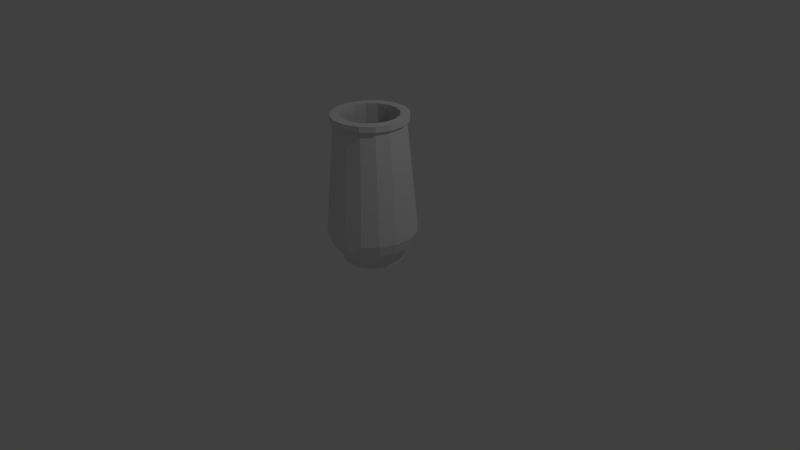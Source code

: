 # Source: vase.blend  (saved by Blender 2.76.0; exported with 4.5.12 LTS)
import bpy
from mathutils import Matrix  # noqa: F401  (used for matrix-valued properties, if any)

bpy.ops.wm.read_factory_settings(use_empty=True)
scene = bpy.context.scene
scene.name = 'Scene'

# ---- collections
col_collection_1 = bpy.data.collections.new('Collection 1'); scene.collection.children.link(col_collection_1)

# ---- world
world_world = bpy.data.worlds.new('World'); scene.world = world_world
world_world.color = (0.05088, 0.05088, 0.05088)
world_world.use_sun_shadow = False
world_world.sun_shadow_jitter_overblur = 0.0
world_world.cycles.sampling_method = 'MANUAL'
world_world.cycles.sample_map_resolution = 256

# ---- cameras
cam_camera = bpy.data.cameras.new('Camera')
cam_camera.clip_end = 100.0
cam_camera.lens = 35.0
cam_camera.sensor_width = 32.0
cam_camera.sensor_height = 18.0
cam_camera.ortho_scale = 7.314
cam_camera.dof.focus_distance = 0.0
cam_camera.dof.aperture_fstop = 128.0

# ---- lights
light_lamp = bpy.data.lights.new('Lamp', 'POINT')
light_lamp.transmission_factor = 0.0
light_lamp.cutoff_distance = 30.0
light_lamp.energy = 100.0
light_lamp.shadow_buffer_clip_start = 1.001
light_lamp.shadow_soft_size = 0.1
light_lamp.shadow_maximum_resolution = 0.006
light_lamp.use_absolute_resolution = True
light_lamp.cycles.use_multiple_importance_sampling = False

# ---- meshes
me_vase = bpy.data.meshes.new('Vase')
me_vase.from_pydata([(-3.55, 24.0, 5.313), (-3.267, 24.0, 4.889), (-1.247, 24.0, 6.268), (-4.889, 24.0, 3.267), (-5.313, 24.0, 3.55), (-5.768, 24.0, 1.147), (-6.268, 24.0, 1.247), (-6.268, 24.0, -1.247), (-5.768, 24.0, -1.147), (-5.313, 24.0, -3.55), (-4.889, 24.0, -3.267), (-3.55, 24.0, -5.313), (-3.267, 24.0, -4.889), (-1.247, 24.0, -6.268), (-1.147, 24.0, -5.768), (1.147, 24.0, -5.768), (1.247, 24.0, -6.268), (3.267, 24.0, -4.889), (3.55, 24.0, -5.313), (4.889, 24.0, -3.267), (5.313, 24.0, -3.55), (5.768, 24.0, -1.147), (6.268, 24.0, -1.247), (6.268, 24.0, 1.247), (5.768, 24.0, 1.147), (5.313, 24.0, 3.55), (4.889, 24.0, 3.267), (3.55, 24.0, 5.313), (3.267, 24.0, 4.889), (1.247, 24.0, 6.268), (1.147, 24.0, 5.768), (-1.147, 24.0, 5.768), (4.038, 25.0, 2.698), (4.764, 25.0, 0.9476), (4.764, 24.0, 0.9476), (2.698, 25.0, 4.038), (2.698, 24.0, 4.038), (0.9476, 25.0, 4.764), (0.9476, 24.0, 4.764), (-0.9476, 25.0, 4.764), (-0.9476, 24.0, 4.764), (-2.698, 25.0, 4.038), (-4.038, 25.0, 2.698), (-4.764, 25.0, 0.9476), (-4.764, 24.0, 0.9476), (-4.764, 25.0, -0.9476), (-4.764, 24.0, -0.9476), (-4.038, 25.0, -2.698), (-2.698, 25.0, -4.038), (-0.9476, 25.0, -4.764), (-0.9476, 24.0, -4.764), (0.9476, 25.0, -4.764), (0.9476, 24.0, -4.764), (2.698, 25.0, -4.038), (4.038, 25.0, -2.698), (4.764, 25.0, -0.9476), (4.764, 24.0, -0.9476), (-3.55, 25.0, 5.313), (-5.313, 25.0, 3.55), (-6.268, 25.0, 1.247), (-6.268, 25.0, -1.247), (-5.313, 25.0, -3.55), (-3.55, 25.0, -5.313), (-1.247, 25.0, -6.268), (1.247, 25.0, -6.268), (3.55, 25.0, -5.313), (5.313, 25.0, -3.55), (6.268, 25.0, -1.247), (6.268, 25.0, 1.247), (5.313, 25.0, 3.55), (3.55, 25.0, 5.313), (1.247, 25.0, 6.268), (-1.247, 25.0, 6.268), (2.147, 4.325, 6.13), (1.177, 3.648, 5.916), (1.275, 5.207, 6.408), (-1.177, 3.648, 5.916), (-1.275, 5.207, 6.408), (-3.63, 5.207, 5.432), (-3.351, 3.648, 5.016), (-5.432, 5.207, 3.63), (-5.016, 3.648, 3.351), (-6.408, 5.207, 1.275), (-5.916, 3.648, 1.177), (-6.408, 5.207, -1.275), (-5.916, 3.648, -1.177), (-5.432, 5.207, -3.63), (-5.016, 3.648, -3.351), (-3.63, 5.207, -5.432), (-3.351, 3.648, -5.016), (-1.275, 5.207, -6.408), (-1.177, 3.648, -5.916), (1.275, 5.207, -6.408), (1.177, 3.648, -5.916), (3.63, 5.207, -5.432), (3.351, 3.648, -5.016), (5.432, 5.207, -3.63), (5.016, 3.648, -3.351), (6.408, 5.207, -1.275), (5.916, 3.648, -1.177), (6.408, 5.207, 1.275), (5.916, 3.648, 1.177), (5.432, 5.207, 3.63), (5.016, 3.648, 3.351), (2.816, 4.325, 5.853), (3.63, 5.207, 5.432), (3.351, 3.648, 5.016), (4.0, 1.364, -0.7956), (3.391, 1.364, -2.266), (4.0, 1.364, 0.7956), (3.391, 1.364, 2.266), (2.266, 1.364, 3.391), (0.7956, 1.364, 4.0), (-0.7956, 1.364, 4.0), (-2.266, 1.364, 3.391), (-3.391, 1.364, 2.266), (-4.0, 1.364, 0.7956), (-4.0, 1.364, -0.7956), (-3.391, 1.364, -2.266), (-2.266, 1.364, -3.391), (-0.7956, 1.364, -4.0), (0.7956, 1.364, -4.0), (2.266, 1.364, -3.391), (3.391, 1.0, -2.266), (2.266, 1.0, -3.391), (4.0, 1.0, -0.7956), (4.0, 1.0, 0.7956), (3.391, 1.0, 2.266), (2.266, 1.0, 3.391), (0.7956, 1.0, 4.0), (-0.7956, 1.0, 4.0), (-2.266, 1.0, 3.391), (-3.391, 1.0, 2.266), (-4.0, 1.0, 0.7956), (-4.0, 1.0, -0.7956), (-3.391, 1.0, -2.266), (-2.266, 1.0, -3.391), (-0.7956, 1.0, -4.0), (0.7956, 1.0, -4.0), (2.561, 4.0, 7.076), (1.476, 5.096, 7.421), (1.355, 3.157, 6.81), (-1.355, 3.157, 6.81), (-1.476, 5.096, 7.421), (-4.204, 5.096, 6.292), (-3.858, 3.157, 5.773), (-6.292, 5.096, 4.204), (-5.773, 3.157, 3.858), (-7.421, 5.096, 1.476), (-6.81, 3.157, 1.355), (-7.421, 5.096, -1.476), (-6.81, 3.157, -1.355), (-6.292, 5.096, -4.204), (-5.773, 3.157, -3.858), (-4.204, 5.096, -6.292), (-3.858, 3.157, -5.773), (-1.476, 5.096, -7.421), (-1.355, 3.157, -6.81), (1.476, 5.096, -7.421), (1.355, 3.157, -6.81), (4.204, 5.096, -6.292), (3.858, 3.157, -5.773), (6.292, 5.096, -4.204), (5.773, 3.157, -3.858), (7.421, 5.096, -1.476), (6.81, 3.157, -1.355), (7.421, 5.096, 1.476), (6.81, 3.157, 1.355), (6.292, 5.096, 4.204), (5.773, 3.157, 3.858), (3.193, 4.0, 6.814), (3.858, 3.157, 5.773), (4.204, 5.096, 6.292), (4.239, 1.0, -2.832), (5.0, 1.0, -0.9946), (5.0, 1.0, 0.9946), (4.239, 1.0, 2.832), (2.832, 1.0, 4.239), (0.9946, 1.0, 5.0), (-0.9946, 1.0, 5.0), (-2.832, 1.0, 4.239), (-4.239, 1.0, 2.832), (-5.0, 1.0, 0.9946), (-5.0, 1.0, -0.9946), (-4.239, 1.0, -2.832), (-2.832, 1.0, -4.239), (-0.9946, 1.0, -5.0), (0.9946, 1.0, -5.0), (2.832, 1.0, -4.239), (2.832, 0.0, -4.239), (4.239, 0.0, -2.832), (5.0, 0.0, -0.9946), (5.0, 0.0, 0.9946), (4.239, 0.0, 2.832), (2.832, 0.0, 4.239), (0.9946, 0.0, 5.0), (-0.9946, 0.0, 5.0), (-2.832, 0.0, 4.239), (-4.239, 0.0, 2.832), (-5.0, 0.0, 0.9946), (-5.0, 0.0, -0.9946), (-4.239, 0.0, -2.832), (-2.832, 0.0, -4.239), (-0.9946, 0.0, -5.0), (0.9946, 0.0, -5.0)], [], [(120, 137, 138, 121), (90, 50, 49, 48, 88), (181, 198, 197, 180), (68, 23, 22, 67), (188, 189, 204, 187), (185, 202, 201, 184), (86, 47, 45, 46, 84), (60, 7, 6, 59), (57, 0, 2, 72), (116, 133, 134, 117), (98, 56, 55, 54, 96), (103, 110, 111, 106), (92, 93, 95, 94), (114, 131, 132, 115), (171, 177, 176, 169), (107, 125, 126, 109), (183, 200, 199, 182), (78, 41, 39, 40, 77), (55, 56, 34, 33), (79, 114, 115, 81), (176, 193, 192, 175), (122, 124, 123, 108), (58, 4, 0, 57), (30, 140, 139, 170, 172, 28), (108, 123, 125, 107), (72, 2, 29, 71), (98, 99, 101, 100), (82, 83, 85, 84), (182, 199, 198, 181), (159, 187, 186, 157), (118, 135, 136, 119), (178, 195, 194, 177), (184, 201, 200, 183), (80, 42, 41, 78), (63, 13, 11, 62), (115, 132, 133, 116), (173, 190, 189, 188), (121, 138, 124, 122), (154, 155, 153, 152), (13, 16, 18, 20, 22, 23, 25, 27, 29, 2, 0, 4, 6, 7, 9, 8, 5, 3, 1, 31, 30, 28, 26, 24, 21, 19, 17, 15, 14, 12), (119, 136, 137, 120), (186, 203, 202, 185), (156, 157, 155, 154), (109, 126, 127, 110), (43, 44, 46, 45), (83, 116, 117, 85), (110, 127, 128, 111), (100, 101, 103, 102), (166, 24, 26, 168), (96, 97, 99, 98), (187, 204, 203, 186), (94, 95, 97, 96), (112, 129, 130, 113), (77, 76, 79, 78), (78, 79, 81, 80), (88, 89, 91, 90), (111, 128, 129, 112), (84, 85, 87, 86), (165, 174, 173, 163), (156, 14, 15, 158), (161, 188, 187, 159), (84, 46, 44, 82), (164, 21, 24, 166), (148, 5, 8, 150), (152, 10, 12, 154), (80, 81, 83, 82), (160, 161, 159, 158), (140, 143, 142, 141, 139), (155, 185, 184, 153), (81, 115, 116, 83), (175, 192, 191, 174), (73, 75, 38, 36, 105, 104), (112, 74, 73, 104, 106, 111), (89, 119, 120, 91), (147, 181, 180, 145), (101, 109, 110, 103), (97, 108, 107, 99), (91, 120, 121, 93), (93, 121, 122, 95), (158, 15, 17, 160), (76, 113, 114, 79), (59, 6, 4, 58), (71, 29, 27, 70), (180, 197, 196, 179), (49, 50, 52, 51), (113, 130, 131, 114), (167, 175, 174, 165), (64, 16, 13, 63), (88, 48, 47, 86), (65, 18, 16, 64), (70, 27, 25, 69), (94, 53, 51, 52, 92), (99, 107, 109, 101), (102, 32, 33, 34, 100), (67, 22, 20, 66), (168, 172, 170, 171, 169), (86, 87, 89, 88), (158, 159, 157, 156), (168, 169, 167, 166), (166, 167, 165, 164), (164, 165, 163, 162), (77, 40, 38, 75), (144, 145, 142, 143), (146, 147, 145, 144), (148, 149, 147, 146), (152, 153, 151, 150), (103, 106, 104, 105, 102), (162, 163, 161, 160), (160, 17, 19, 162), (85, 117, 118, 87), (154, 12, 14, 156), (143, 31, 1, 144), (92, 52, 50, 90), (146, 3, 5, 148), (144, 1, 3, 146), (140, 30, 31, 143), (150, 151, 149, 148), (168, 26, 28, 172), (150, 8, 10, 152), (100, 34, 56, 98), (12, 10, 8, 9, 11, 13), (177, 171, 170, 139, 141, 178), (162, 19, 21, 164), (149, 182, 181, 147), (117, 134, 135, 118), (153, 184, 183, 151), (74, 112, 113, 76), (59, 58, 57, 41, 42, 43, 45, 47, 48, 49, 51, 53, 54, 55, 33, 32, 35, 37, 72, 71, 70, 69, 68, 67, 66, 65, 64, 63, 62, 61, 60), (90, 91, 93, 92), (72, 37, 39, 41, 57), (157, 186, 185, 155), (145, 180, 179, 142), (77, 75, 73, 74, 76), (169, 176, 175, 167), (133, 132, 131, 130, 129, 128, 127, 126, 125, 123, 124, 138, 137, 136, 135, 134), (69, 25, 23, 68), (35, 36, 38, 37), (82, 44, 43, 42, 80), (142, 179, 178, 141), (66, 20, 18, 65), (87, 118, 119, 89), (95, 122, 108, 97), (151, 183, 182, 149), (61, 9, 7, 60), (174, 191, 190, 173), (96, 54, 53, 94), (177, 194, 193, 176), (62, 11, 9, 61), (37, 38, 40, 39), (105, 36, 35, 32, 102), (190, 191, 192, 193, 194, 195, 196, 197, 198, 199, 200, 201, 202, 203, 204, 189), (179, 196, 195, 178), (163, 173, 188, 161)])
me_vase.use_remesh_preserve_volume = False
me_vase.use_remesh_preserve_attributes = False
me_vase.use_mirror_vertex_groups = False
me_vase.update()

# ---- objects
ob_vase = bpy.data.objects.new('Vase', me_vase)
ob_lamp = bpy.data.objects.new('Lamp', light_lamp)
ob_camera = bpy.data.objects.new('Camera', cam_camera)

# ---- transforms, parenting, visibility, modifiers, constraints
ob_vase.location = (0.0, 0.0, 0.0)
ob_vase.rotation_euler = (1.571, 2.22e-16, 2.22e-16)
ob_vase.scale = (0.07623, 0.07623, 0.07623)
ob_vase.lineart.crease_threshold = 0.0
ob_lamp.location = (4.076, 1.005, 5.904)
ob_lamp.rotation_euler = (0.6503, 0.05522, 1.866)
ob_lamp.lock_rotations_4d = False
ob_lamp.empty_display_type = 'ARROWS'
ob_lamp.color = (0.0, 0.0, 0.0, 0.0)
ob_lamp.lineart.crease_threshold = 0.0
ob_camera.location = (7.481, -6.508, 5.344)
ob_camera.rotation_euler = (1.109, 0.01082, 0.8149)
ob_camera.lock_rotations_4d = False
ob_camera.empty_display_type = 'ARROWS'
ob_camera.color = (0.0, 0.0, 0.0, 0.0)
ob_camera.display_type = 'WIRE'
ob_camera.lineart.crease_threshold = 0.0

# ---- collection membership
col_collection_1.objects.link(ob_vase)
col_collection_1.objects.link(ob_lamp)
col_collection_1.objects.link(ob_camera)

# ---- scene / render settings (as saved in the file)
scene.camera = ob_camera
scene.frame_start = 1; scene.frame_end = 250; scene.frame_set(1)
scene.render.engine = 'BLENDER_EEVEE_NEXT'
scene.render.resolution_percentage = 50
scene.render.dither_intensity = 0.0
scene.cycles.use_denoising = False
scene.cycles.samples = 10
scene.cycles.sampling_pattern = 'TABULATED_SOBOL'
scene.cycles.light_sampling_threshold = 0.0
scene.cycles.use_adaptive_sampling = False
scene.cycles.use_light_tree = False
scene.cycles.blur_glossy = 0.0
scene.cycles.pixel_filter_type = 'GAUSSIAN'
scene.cycles.sample_clamp_indirect = 0.0
scene.view_settings.view_transform = 'Standard'
bpy.context.view_layer.update()
